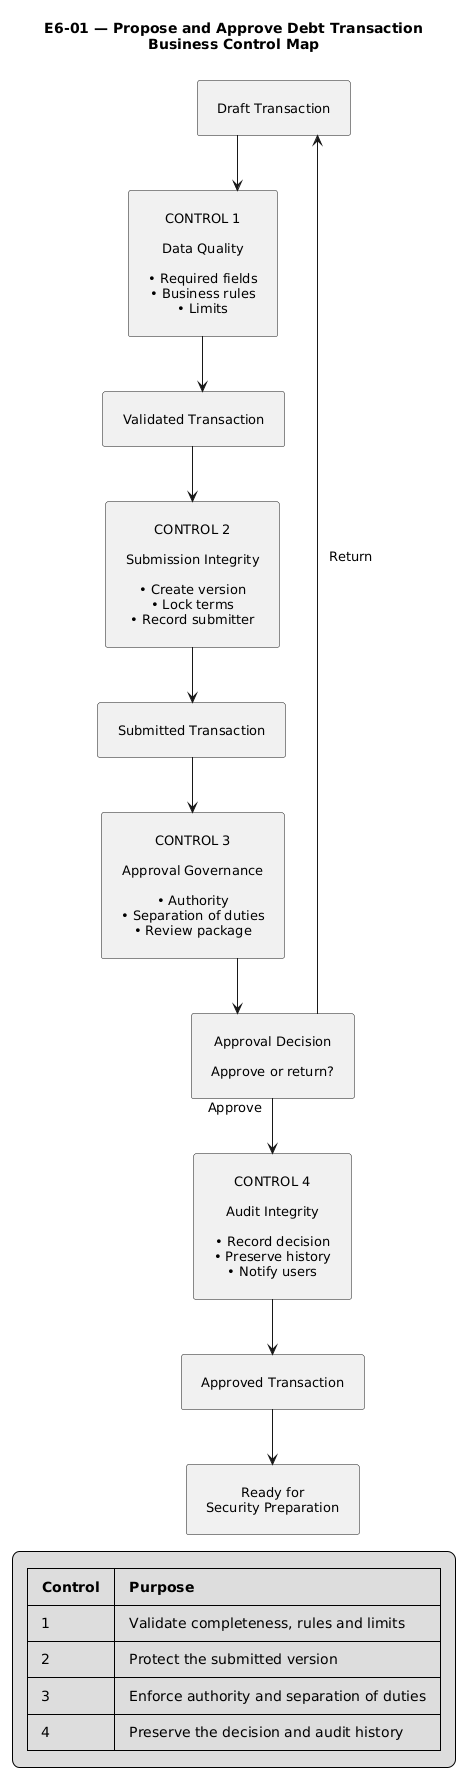

The diagram above was rendered by PlantUML. Its source (embedded in the PNG):
@startuml
title E6-01 — Propose and Approve Debt Transaction\nBusiness Control Map

top to bottom direction

skinparam shadowing false
skinparam linetype ortho
skinparam defaultTextAlignment center

skinparam nodesep 45
skinparam ranksep 55
skinparam padding 10

skinparam rectangle {
  FontSize 13
  MinimumWidth 180
}

rectangle "Draft Transaction" as Draft

rectangle "CONTROL 1\n\nData Quality\n\n• Required fields\n• Business rules\n• Limits" as Control1

rectangle "Validated Transaction" as Validated

rectangle "CONTROL 2\n\nSubmission Integrity\n\n• Create version\n• Lock terms\n• Record submitter" as Control2

rectangle "Submitted Transaction" as Submitted

rectangle "CONTROL 3\n\nApproval Governance\n\n• Authority\n• Separation of duties\n• Review package" as Control3

rectangle "Approval Decision\n\nApprove or return?" as Decision

rectangle "CONTROL 4\n\nAudit Integrity\n\n• Record decision\n• Preserve history\n• Notify users" as Control4

rectangle "Approved Transaction" as Approved

rectangle "Ready for\nSecurity Preparation" as Ready

Draft --> Control1
Control1 --> Validated

Validated --> Control2
Control2 --> Submitted

Submitted --> Control3
Control3 --> Decision

Decision --> Control4 : Approve
Control4 --> Approved

Approved --> Ready

Decision --> Draft : Return

legend bottom
|= Control |= Purpose |
| 1 | Validate completeness, rules and limits |
| 2 | Protect the submitted version |
| 3 | Enforce authority and separation of duties |
| 4 | Preserve the decision and audit history |
endlegend
@enduml